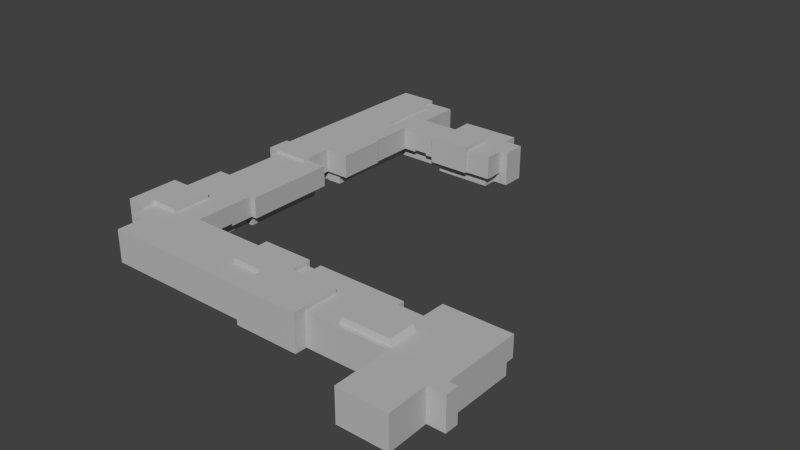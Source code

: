 # Source: Old_Comp_Sci_Building_Final.blend  (saved by Blender 2.76.0; exported with 4.5.12 LTS)
import bpy
from mathutils import Matrix  # noqa: F401  (used for matrix-valued properties, if any)

bpy.ops.wm.read_factory_settings(use_empty=True)
scene = bpy.context.scene
scene.name = 'Scene'

# ---- collections
col_collection_1 = bpy.data.collections.new('Collection 1'); scene.collection.children.link(col_collection_1)

# ---- materials (node trees are filled in below, after node groups)
mat_material = bpy.data.materials.new('Material')
mat_material.alpha_threshold = 0.0
mat_material.use_transparent_shadow = False
mat_material.diffuse_color = (0.5, 0.5, 0.5, 1.0)
mat_material.roughness = 0.5
mat_material.specular_intensity = 0.0

# ---- material node trees

# ---- world
world_world = bpy.data.worlds.new('World'); scene.world = world_world
world_world.color = (0.05088, 0.05088, 0.05088)
world_world.use_sun_shadow = False
world_world.sun_shadow_jitter_overblur = 0.0
world_world.cycles.sampling_method = 'MANUAL'
world_world.cycles.sample_map_resolution = 256

# ---- meshes
me_plane = bpy.data.meshes.new('Plane')
me_plane.from_pydata([(-0.757, -1.077, 0.09298), (0.8343, -1.166, 0.09298), (-0.8734, 0.7813, 0.09298), (0.8343, 0.7813, 0.09298), (-3.043, -1.094, 0.09298), (1.055, -1.53, 0.09298), (1.061, -1.166, 0.09298), (0.5798, -1.53, 0.09298), (-0.7486, -2.657, 0.09298), (0.6031, -2.657, 0.09298), (-1.758, 0.3824, 0.09298), (-0.8872, 0.1854, 0.09298), (-1.757, 0.1888, 0.09298), (-4.032, 0.3849, 0.09298), (-4.846, -1.274, 0.09298), (-3.043, -1.421, 0.09298), (-4.036, 0.06724, 0.09298), (-4.844, -1.421, 0.09298), (-9.114, -1.271, 0.09298), (-9.53, -0.1794, 0.09298), (-8.284, 0.0702, 0.09298), (-9.455, -0.5475, 0.09298), (-9.111, -0.5473, 0.09298), (-9.907, -0.1744, 0.09298), (-8.289, 2.133, 0.09298), (-9.623, 1.206, 0.09298), (-8.116, 2.132, 0.09298), (-9.914, 1.209, 0.09298), (-9.398, 2.46, 0.09298), (-8.121, 4.484, 0.09298), (-9.611, 2.461, 0.09298), (-9.149, 4.223, 0.09298), (-9.39, 4.226, 0.09298), (-8.711, 4.484, 0.09298), (-9.321, 5.243, 0.09298), (-9.147, 4.468, 0.09298), (-8.707, 5.463, 0.09298), (-9.31, 4.472, 0.09298), (-8.106, 5.468, 0.09298), (-9.621, 10.21, 0.09298), (-8.559, 10.21, 0.09298), (-9.649, 5.251, 0.09298), (-8.558, 10.13, 0.09298), (-6.504, 8.192, 0.09298), (-7.792, 10.13, 0.09298), (-8.096, 8.194, 0.09298), (-9.76, 4.442, 0.9876), (-6.501, 7.957, 0.09298), (-6.625, 9.146, 0.09298), (-9.761, 5.1, 0.9876), (-4.889, 7.96, 0.09298), (-4.893, 8.373, 0.09298), (-4.467, 9.015, 0.09298), (-4.971, 9.015, 0.09298), (-4.473, 8.372, 0.09298), (-7.795, 9.153, 0.09298), (-9.649, 5.101, 0.9876), (-6.631, 9.216, 0.09298), (-4.971, 9.22, 0.09298), (0.8343, 0.7813, 0.3248), (-0.8734, 0.7813, 0.3248), (-1.757, 0.1888, 0.3248), (-1.758, 0.3824, 0.3248), (-0.8872, 0.1854, 0.3248), (-4.032, 0.3849, 0.3248), (-4.036, 0.06724, 0.3248), (-9.907, -0.1744, 0.3248), (-8.284, 0.0702, 0.3248), (-9.914, 1.209, 0.3248), (-8.289, 2.133, 0.3248), (-9.611, 2.461, 0.3248), (-9.623, 1.206, 0.3248), (-8.116, 2.132, 0.3248), (-9.39, 4.226, 0.3248), (-9.398, 2.46, 0.3248), (-8.121, 4.484, 0.3248), (-9.147, 4.468, 0.3248), (-9.149, 4.223, 0.3248), (-8.711, 4.484, 0.3248), (-9.649, 5.251, 0.3248), (-9.321, 5.243, 0.3248), (-9.31, 4.472, 0.3248), (-8.707, 5.463, 0.3248), (-8.106, 5.468, 0.3248), (-8.096, 8.194, 0.3248), (-6.504, 8.192, 0.3248), (-6.501, 7.957, 0.3248), (-6.631, 9.216, 0.3248), (-6.625, 9.146, 0.3248), (-7.795, 9.153, 0.3248), (-4.889, 7.96, 0.3248), (-4.893, 8.373, 0.3248), (-8.007, 2.041, 0.438), (-4.971, 9.22, 0.3248), (0.8343, 1.0, 0.3248), (-1.0, 1.0, 0.3248), (-1.7, 0.3696, 0.3248), (-1.701, 0.554, 0.3248), (-1.014, 0.3662, 0.3248), (-4.145, 0.5565, 0.3248), (-4.149, 0.3539, 0.3248), (-4.366, 0.3541, 0.3248), (-4.366, 0.4357, 0.3248), (-5.756, 0.4405, 0.3248), (-10.04, -0.1744, 0.3248), (-5.757, 0.3238, 0.3248), (-8.002, 0.3252, 0.3248), (-10.05, 1.286, 0.3248), (-8.007, 2.041, 0.3248), (-9.747, 2.593, 0.3248), (-9.759, 1.283, 0.3248), (-7.839, 2.039, 0.3248), (-9.39, 4.226, 0.3248), (-9.398, 2.592, 0.3248), (-7.844, 4.599, 0.3248), (-9.5, 4.438, 0.3248), (-9.501, 4.223, 0.3248), (-8.436, 4.599, 0.3248), (-9.649, 5.101, 0.3248), (-9.761, 5.1, 0.3248), (-9.76, 4.442, 0.3248), (-8.432, 5.352, 0.3248), (-7.748, 5.357, 0.3248), (-7.752, 6.713, 0.438), (-8.559, 10.21, 0.9876), (-9.621, 10.21, 0.9876), (-8.558, 10.13, 0.917), (-7.752, 6.713, 0.3248), (-7.811, 6.711, 0.3248), (-7.792, 10.13, 0.917), (-7.802, 7.989, 0.3248), (-6.596, 7.988, 0.3248), (-6.615, 7.722, 0.3248), (-6.631, 9.416, 0.3248), (-6.625, 8.923, 0.3248), (-7.795, 8.93, 0.3248), (-5.414, 7.719, 0.3248), (-5.416, 7.785, 0.3248), (-4.694, 7.793, 0.3248), (-4.699, 8.373, 0.3248), (-1.0, 1.0, 0.438), (-4.971, 9.421, 0.3248), (-3.043, -1.094, 0.909), (-0.757, -1.077, 0.909), (1.061, -1.166, 0.909), (0.8343, -1.166, 0.909), (0.8343, 1.0, 0.909), (-1.0, 1.0, 0.909), (-3.043, -1.421, 1.026), (0.5798, -1.53, 0.909), (1.055, -1.53, 0.909), (0.6031, -2.657, 0.909), (-0.7486, -2.657, 0.909), (-1.7, 0.3696, 0.909), (-1.701, 0.554, 0.909), (-1.014, 0.3662, 0.909), (-4.145, 0.5565, 0.909), (-9.114, -1.271, 0.909), (-4.846, -1.274, 0.909), (-4.844, -1.421, 1.026), (-4.149, 0.3539, 0.909), (-4.366, 0.3541, 0.909), (-4.366, 0.4357, 1.026), (-5.756, 0.4405, 1.026), (-9.111, -0.5473, 0.909), (-10.04, -0.1744, 1.031), (-9.53, -0.1794, 0.909), (-5.757, 0.3238, 0.909), (-8.002, 0.3252, 0.909), (-9.455, -0.5475, 0.909), (-10.05, 1.286, 1.031), (-8.007, 2.041, 0.909), (-9.747, 2.593, 0.909), (-9.759, 1.283, 0.909), (-7.839, 2.039, 0.909), (-9.39, 4.226, 0.909), (-9.398, 2.592, 0.909), (-7.844, 4.599, 0.909), (-9.5, 4.438, 0.909), (-9.501, 4.223, 0.909), (-8.436, 4.599, 0.909), (-8.432, 5.352, 0.9876), (-7.748, 5.357, 0.9876), (-7.752, 6.713, 0.9876), (-7.811, 6.711, 0.9876), (-7.802, 7.989, 0.917), (-6.596, 7.988, 0.917), (-6.615, 7.722, 1.103), (-6.631, 9.416, 0.9759), (-6.625, 8.923, 0.917), (-7.795, 8.93, 0.917), (-5.414, 7.719, 1.103), (-5.416, 7.785, 0.9759), (-4.694, 7.793, 0.9759), (-4.699, 8.373, 0.9759), (-4.473, 8.372, 0.9759), (-4.467, 9.015, 0.9759), (-4.971, 9.015, 0.9759), (-4.971, 9.421, 0.9759), (-8.75, 1.283, 0.909), (-8.752, 0.1749, 0.909), (-9.529, 0.1778, 0.909), (-9.53, -0.1794, 1.031), (-8.75, 1.283, 1.031), (-8.752, 0.1749, 1.031), (-9.529, 0.1778, 1.031), (-8.391, 9.714, 0.917), (-8.392, 7.991, 0.917), (-8.556, 9.715, 0.917), (-8.437, 4.438, 0.909), (-8.437, 4.438, 0.9876), (-7.802, 7.989, 0.9876), (-8.392, 7.991, 0.9876), (-8.556, 9.715, 0.9876), (-8.391, 9.714, 0.9876), (-6.596, 7.988, 0.909), (-4.841, -0.5916, 0.909), (-5.757, -0.5948, 0.909), (-3.046, -0.1188, 0.909), (-4.362, -0.1187, 0.909), (-4.362, -0.1187, 1.026), (-5.757, -0.5948, 1.026), (-4.841, -0.5916, 1.026), (-3.046, -0.1188, 1.026), (-9.311, 4.528, 0.09298), (-8.711, 4.528, 0.09298), (-8.711, 4.528, 0.3248), (-8.709, 5.212, 0.3248), (-9.32, 5.212, 0.09298), (-8.709, 5.212, 0.09298), (-9.311, 4.528, 0.3248), (-9.32, 5.212, 0.3248), (-2.175, -0.9761, 0.909), (-0.7561, -0.9761, 0.909), (-0.7561, -0.1904, 0.909), (-2.175, -0.1904, 0.909), (-2.114, -0.9424, 1.073), (-0.817, -0.9424, 1.073), (-0.817, -0.2241, 1.073), (-2.114, -0.2241, 1.073), (-5.412, 8.57, 0.9759), (-6.612, 8.569, 0.9759), (-5.412, 8.57, 1.103), (-6.612, 8.569, 1.103), (-0.757, -1.077, 0.909), (-0.7561, -0.9761, 0.909), (-0.757, -1.077, 0.0007102), (0.8343, -1.166, 0.0007102), (-0.8734, 0.7813, 0.0007102), (0.8343, 0.7813, 0.0007102), (-3.043, -1.094, 0.0007102), (1.055, -1.53, 0.0007102), (1.061, -1.166, 0.0007102), (0.5798, -1.53, 0.0007102), (-0.7486, -2.657, 0.0007102), (0.6031, -2.657, 0.0007102), (-1.758, 0.3824, 0.0007102), (-0.8872, 0.1854, 0.0007102), (-1.757, 0.1888, 0.0007102), (-4.032, 0.3849, 0.0007102), (-4.846, -1.274, 0.0007102), (-3.043, -1.421, 0.0007102), (-4.036, 0.06724, 0.0007102), (-4.844, -1.421, 0.0007102), (-9.114, -1.271, 0.0007102), (-9.53, -0.1794, 0.0007102), (-8.284, 0.0702, 0.0007102), (-9.455, -0.5475, 0.0007102), (-9.111, -0.5473, 0.0007102), (-9.907, -0.1744, 0.0007102), (-8.289, 2.133, 0.0007102), (-9.623, 1.206, 0.0007102), (-8.116, 2.132, 0.0007102), (-9.914, 1.209, 0.0007102), (-9.398, 2.46, 0.0007102), (-8.121, 4.484, 0.0007102), (-9.611, 2.461, 0.0007102), (-9.149, 4.223, 0.0007102), (-9.39, 4.226, 0.0007102), (-8.711, 4.484, 0.0007102), (-9.321, 5.243, 0.0007102), (-9.147, 4.468, 0.0007102), (-8.707, 5.463, 0.0007102), (-9.31, 4.472, 0.0007102), (-8.106, 5.468, 0.0007102), (-9.621, 10.21, 0.0007102), (-8.559, 10.21, 0.0007102), (-9.649, 5.251, 0.0007102), (-8.558, 10.13, 0.0007102), (-6.504, 8.192, 0.0007102), (-7.792, 10.13, 0.0007102), (-8.096, 8.194, 0.0007102), (-6.501, 7.957, 0.0007102), (-6.625, 9.146, 0.0007102), (-4.889, 7.96, 0.0007102), (-4.893, 8.373, 0.0007102), (-4.467, 9.015, 0.0007102), (-4.971, 9.015, 0.0007102), (-4.473, 8.372, 0.0007102), (-7.795, 9.153, 0.0007102), (-6.631, 9.216, 0.0007102), (-4.971, 9.22, 0.0007102), (-9.311, 4.528, 0.0007102), (-8.711, 4.528, 0.0007102), (-9.32, 5.212, 0.0007102), (-8.709, 5.212, 0.0007102), (-9.455, -0.5475, 0.7987), (-9.111, -0.5473, 0.7987), (-4.846, -1.274, 0.7987), (-3.043, -1.094, 0.7987), (-3.043, -1.421, 0.7987), (-4.844, -1.421, 0.7987), (-9.53, -0.1794, 0.7987), (-10.04, -0.1744, 0.7987), (-8.002, 0.3252, 0.7987), (-5.757, 0.3238, 0.7987), (-5.756, 0.4405, 0.7987), (-0.7486, -2.657, 0.7987), (-0.757, -1.077, 0.7987), (-10.05, 1.286, 0.7987), (0.8343, -1.166, 0.7987), (-8.007, 2.041, 0.7987), (0.8343, 1.0, 0.7987), (-9.759, 1.283, 0.7987), (-9.747, 2.593, 0.7987), (-1.0, 1.0, 0.7987), (-7.839, 2.039, 0.7987), (1.061, -1.166, 0.7987), (1.055, -1.53, 0.7987), (-9.398, 2.592, 0.7987), (-9.39, 4.226, 0.7987), (-7.844, 4.599, 0.7987), (0.5798, -1.53, 0.7987), (0.6031, -2.657, 0.7987), (-9.501, 4.223, 0.7987), (-9.5, 4.438, 0.7987), (-1.701, 0.554, 0.7987), (-1.7, 0.3696, 0.7987), (-1.014, 0.3662, 0.7987), (-4.145, 0.5565, 0.7987), (-4.149, 0.3539, 0.7987), (-4.366, 0.3541, 0.7987), (-4.366, 0.4357, 0.7987), (-9.114, -1.271, 0.7987), (-9.621, 10.21, 0.7987), (-8.559, 10.21, 0.7987), (-4.467, 9.015, 0.7987), (-7.811, 6.711, 0.7987), (-7.752, 6.713, 0.7987), (-7.748, 5.357, 0.7987), (-6.596, 7.988, 0.7987), (-7.802, 7.989, 0.7987), (-6.615, 7.722, 0.7987), (-6.625, 8.923, 0.7987), (-6.631, 9.416, 0.7987), (-7.795, 8.93, 0.7987), (-5.414, 7.719, 0.7987), (-4.694, 7.793, 0.7987), (-5.416, 7.785, 0.7987), (-4.699, 8.373, 0.7987), (-4.473, 8.372, 0.7987), (-8.436, 4.599, 0.7987), (-8.432, 5.352, 0.7987), (-4.971, 9.421, 0.7987), (-9.649, 5.101, 0.7987), (-9.761, 5.1, 0.7987), (-8.558, 10.13, 0.7987), (-9.76, 4.442, 0.7987), (-7.792, 10.13, 0.7987), (-4.971, 9.015, 0.7987), (-7.748, 5.357, 0.438), (-7.802, 7.989, 0.438), (-5.756, 0.4405, 0.438), (-5.416, 7.785, 0.438), (0.8343, 1.0, 0.438), (-1.7, 0.3696, 0.438), (-8.002, 0.3252, 0.438), (-7.811, 6.711, 0.438), (-6.596, 7.988, 0.438), (-6.615, 7.722, 0.438), (-5.757, 0.3238, 0.438), (-5.414, 7.719, 0.438), (-4.694, 7.793, 0.438), (-4.699, 8.373, 0.438), (-8.432, 5.352, 0.438), (-4.366, 0.4357, 0.438), (-7.839, 2.039, 0.438), (-7.844, 4.599, 0.438), (-1.701, 0.554, 0.438), (-1.014, 0.3662, 0.438), (-4.145, 0.5565, 0.438), (-4.149, 0.3539, 0.438), (-4.366, 0.3541, 0.438), (-8.436, 4.599, 0.438), (-9.39, 4.226, 0.438), (-9.5, 4.438, 0.438), (-9.649, 5.101, 0.438), (-9.76, 4.442, 0.438), (-9.501, 4.223, 0.438), (-9.761, 5.1, 0.438), (-10.04, -0.1744, 0.438), (-10.05, 1.286, 0.438), (-9.747, 2.593, 0.438), (-9.759, 1.283, 0.438), (-9.398, 2.592, 0.438), (-7.439, 7.989, 0.3248), (-7.033, 7.988, 0.3248), (-7.439, 8.193, 0.3248), (-7.033, 8.193, 0.3248), (-7.398, 8.193, 0.09298), (-7.398, 8.193, 0.0007102), (-1.192, 0.1876, 0.3816), (-7.09, 8.192, 0.09298), (-7.09, 8.192, 0.0007102), (-1.516, 0.1884, 0.3816), (-7.398, 8.193, 0.2089), (-7.09, 8.193, 0.2089), (-8.286, 0.8285, 0.3248), (-8.005, 0.8285, 0.3248), (-8.287, 1.38, 0.3248), (-8.006, 1.38, 0.3248), (-8.005, 0.8285, 0.3846), (-8.006, 1.38, 0.3846), (-7.439, 7.989, 0.3814), (-7.033, 7.988, 0.3814), (-7.439, 8.193, 0.3814), (-7.033, 8.193, 0.3814), (-8.286, 1.38, 0.3846), (-8.286, 0.8285, 0.3846), (-8.286, 0.9382, 0.09298), (-8.286, 0.9382, 0.0007102), (-8.287, 1.235, 0.09298), (-8.287, 1.235, 0.0007102), (-8.286, 0.9396, 0.2089), (-8.287, 1.235, 0.2089), (-1.192, 0.1871, 0.3248), (-1.192, 0.3679, 0.3248), (-1.192, 0.3679, 0.438), (-1.516, 0.188, 0.3248), (-1.516, 0.3687, 0.3248), (-1.516, 0.3687, 0.438), (-1.192, 0.3679, 0.3814), (-1.516, 0.3687, 0.3814), (-1.248, 0.1871, 0.09298), (-1.248, 0.1871, 0.0007102), (-1.448, 0.188, 0.09298), (-1.448, 0.188, 0.0007102), (-1.248, 0.1873, 0.2089), (-1.448, 0.1879, 0.2089)], [(186, 215)], [(345, 344, 125, 124), (27, 23, 66, 68), (108, 92, 376, 106, 418, 421, 422, 420), (43, 47, 86, 85), (30, 25, 71, 70), (3, 2, 60, 59), (24, 26, 72, 69), (25, 27, 68, 71), (47, 50, 90, 86), (330, 329, 176, 175), (50, 51, 91, 90), (26, 29, 75, 72), (28, 30, 70, 74), (35, 31, 77, 76), (12, 10, 62, 61), (29, 33, 78, 75), (2, 11, 63, 60), (359, 360, 195, 194), (41, 34, 80, 79), (314, 376, 92, 321), (48, 55, 89, 88), (37, 35, 76, 81), (10, 13, 64, 62), (306, 307, 164, 169), (58, 57, 87, 93), (36, 38, 83, 82), (13, 16, 65, 64), (348, 347, 184, 183), (346, 369, 197, 196), (224, 37, 81, 230), (89, 135, 134, 88), (93, 87, 133, 141), (31, 32, 73, 77), (148, 223, 220, 162, 163, 221, 222, 159), (360, 346, 196, 195), (229, 36, 82, 227), (366, 345, 124, 213, 208, 126), (307, 343, 157, 164), (157, 158, 216, 217, 167, 168, 171, 174, 177, 180, 209, 178, 179, 175, 176, 172, 173, 199, 200, 201, 166, 169, 164), (318, 317, 152, 143), (66, 104, 107, 110, 109, 113, 74, 70, 71, 68), (349, 348, 183, 182), (315, 314, 168, 167), (351, 350, 186, 185), (312, 306, 169, 166), (351, 185, 211, 184, 347), (316, 315, 167, 217, 221, 163), (309, 318, 143, 142), (319, 313, 165, 170), (327, 320, 145, 144), (314, 321, 171, 168), (324, 323, 173, 172), (322, 325, 147, 146), (321, 326, 174, 171), (317, 333, 151, 152), (323, 319, 170, 203, 199, 173), (332, 328, 150, 149), (328, 327, 144, 150), (326, 331, 177, 174), (333, 332, 149, 151), (329, 324, 172, 176), (335, 334, 179, 178), (337, 336, 154, 153), (358, 192, 240, 242, 191, 356), (180, 177, 331, 361), (325, 338, 155, 147), (338, 337, 153, 155), (353, 355, 190, 189), (336, 339, 156, 154), (363, 354, 188, 198), (320, 322, 146, 145), (362, 349, 182, 181), (339, 340, 160, 156), (340, 341, 161, 160), (308, 158, 157, 343), (342, 316, 163, 162), (341, 342, 162, 220, 219, 161), (201, 200, 204, 205), (166, 201, 205, 202), (200, 199, 203, 204), (207, 206, 214, 212), (362, 181, 210, 209, 180, 361), (125, 56, 49, 46, 210, 181, 182, 183, 184, 211, 212, 214, 213, 124), (367, 335, 178, 209, 210, 46), (344, 364, 56, 125), (185, 207, 212, 211), (206, 208, 213, 214), (359, 194, 193, 357), (219, 220, 223, 218), (310, 309, 142, 218, 223, 148), (216, 222, 221, 217), (311, 159, 222, 216, 158, 308), (78, 33, 225, 226), (80, 34, 228, 231), (231, 228, 229, 227), (224, 230, 226, 225), (313, 312, 166, 202, 165), (234, 235, 239, 238), (237, 238, 239, 236), (232, 233, 237, 236), (233, 234, 238, 237), (235, 232, 236, 239), (16, 20, 67, 65), (40, 42, 288, 286), (228, 34, 280, 304), (38, 45, 84, 83), (170, 165, 202, 205, 204, 203), (364, 365, 49, 56), (129, 126, 208, 206, 207, 185, 186, 189, 190), (365, 367, 46, 49), (311, 310, 148, 159), (355, 368, 129, 190), (368, 366, 126, 129), (369, 363, 198, 197), (357, 193, 192, 358), (398, 116, 112, 394), (191, 242, 243, 187), (240, 241, 243, 242), (196, 197, 198, 188, 241, 240, 192, 193, 194, 195), (356, 191, 187, 352), (406, 131, 378, 371, 130, 405, 423, 424), (144, 145, 146, 147, 155, 153, 235, 234, 233, 245, 244, 143, 152, 151, 149, 150), (142, 143, 233, 232, 235, 153, 154, 156, 160, 161, 219, 218), (246, 250, 261, 263, 260, 264, 268, 267, 265, 269, 273, 271, 276, 274, 278, 277, 281, 283, 302, 303, 279, 275, 272, 270, 432, 430, 266, 262, 259, 256, 258, 446, 444, 257, 248, 249, 247, 252, 251, 253, 255, 254), (305, 304, 280, 287, 285, 286, 288, 290, 299, 293, 300, 301, 297, 296, 298, 295, 294, 292, 289, 413, 410, 291, 284, 282), (13, 10, 256, 259), (41, 39, 285, 287), (14, 18, 264, 260), (42, 44, 290, 288), (15, 17, 263, 261), (409, 45, 291, 410), (16, 13, 259, 262), (47, 43, 289, 292), (17, 14, 260, 263), (48, 57, 300, 293), (18, 22, 268, 264), (50, 47, 292, 294), (19, 23, 269, 265), (52, 54, 298, 296), (21, 19, 265, 267), (53, 52, 296, 297), (22, 21, 267, 268), (54, 51, 295, 298), (23, 27, 273, 269), (55, 48, 293, 299), (429, 20, 266, 430), (44, 55, 299, 290), (25, 30, 276, 271), (57, 58, 301, 300), (26, 24, 270, 272), (58, 53, 297, 301), (27, 25, 271, 273), (0, 4, 250, 246), (28, 32, 278, 274), (1, 6, 252, 247), (29, 26, 272, 275), (3, 1, 247, 249), (30, 28, 274, 276), (2, 3, 249, 248), (31, 35, 281, 277), (4, 15, 261, 250), (20, 16, 262, 266), (32, 31, 277, 278), (5, 7, 253, 251), (224, 225, 303, 302), (33, 29, 275, 279), (6, 5, 251, 252), (51, 50, 294, 295), (34, 41, 287, 280), (7, 9, 255, 253), (45, 38, 284, 291), (225, 33, 279, 303), (35, 37, 283, 281), (8, 0, 246, 254), (36, 229, 305, 282), (9, 8, 254, 255), (37, 224, 302, 283), (10, 12, 258, 256), (38, 36, 282, 284), (11, 2, 248, 257), (229, 228, 304, 305), (39, 40, 286, 285), (443, 11, 257, 444), (179, 334, 330, 175), (17, 15, 310, 311), (23, 19, 312, 313, 400, 104, 66), (17, 311, 308, 14), (15, 4, 309, 310), (392, 385, 342, 341), (385, 372, 316, 342), (14, 308, 343, 18), (391, 392, 341, 340), (390, 391, 340, 339), (1, 3, 59, 94, 374, 322, 320), (388, 390, 339, 336), (389, 437, 440, 375, 337, 338), (140, 389, 338, 325), (375, 388, 336, 337), (395, 398, 334, 335), (404, 402, 324, 329), (9, 7, 332, 333), (386, 387, 331, 326), (5, 6, 327, 328), (7, 5, 328, 332), (403, 401, 319, 323), (8, 9, 333, 317), (92, 386, 326, 321), (374, 140, 325, 322), (402, 403, 323, 324), (351, 371, 378, 350), (6, 1, 320, 327), (401, 400, 313, 319), (4, 0, 318, 309), (372, 380, 315, 316), (19, 21, 306, 312), (380, 376, 314, 315), (0, 8, 317, 318), (22, 18, 343, 307), (21, 22, 307, 306), (28, 74, 113, 404, 329, 330, 394, 112, 73, 32), (381, 356, 352, 379), (382, 357, 358, 373), (103, 105, 380, 372), (44, 42, 366, 368), (55, 44, 368, 355, 135, 89), (399, 397, 367, 365), (396, 399, 365, 364), (383, 359, 357, 382), (41, 79, 118, 396, 364, 344, 39), (121, 384, 362, 361, 393, 117), (384, 370, 349, 362), (111, 114, 387, 386), (105, 106, 376, 380), (373, 358, 356, 381), (371, 351, 347, 377), (407, 408, 426, 425), (370, 123, 348, 349), (42, 40, 345, 366), (58, 93, 141, 363, 369, 53), (52, 53, 369, 346), (123, 377, 347, 348), (54, 52, 346, 360), (40, 39, 344, 345), (54, 360, 359, 383, 139, 91, 51), (127, 128, 377, 123), (108, 111, 386, 92), (94, 95, 140, 374), (122, 127, 123, 370), (43, 85, 408, 407, 84, 45, 409, 415, 416, 412), (130, 371, 377, 128), (137, 373, 381, 136), (141, 133, 354, 363), (121, 122, 370, 384), (139, 383, 382, 138), (134, 135, 355, 353), (138, 382, 373, 137), (136, 381, 379, 132), (77, 73, 112, 116, 115, 120, 119, 118, 79, 80, 231, 230, 81, 76), (186, 350, 352, 187, 243, 241, 188, 354, 353, 189), (96, 97, 388, 375), (95, 98, 389, 140), (96, 375, 440, 437, 389, 98, 436, 441, 442, 439), (97, 99, 390, 388), (99, 100, 391, 390), (100, 101, 392, 391), (102, 103, 372, 385), (101, 102, 385, 392), (114, 117, 393, 387), (118, 119, 399, 396), (119, 120, 397, 399), (115, 116, 398, 395), (334, 398, 394, 330), (120, 115, 395, 397), (107, 104, 400, 401), (109, 110, 403, 402), (110, 107, 401, 403), (113, 109, 402, 404), (425, 423, 405, 407), (226, 230, 231, 227), (420, 419, 69, 72, 75, 78, 226, 227, 82, 83, 84, 407, 405, 130, 128, 127, 122, 121, 117, 114, 111, 108), (85, 86, 90, 91, 139, 138, 137, 136, 132, 131, 406, 408), (411, 414, 442, 441), (410, 413, 412, 416, 415, 409), (43, 412, 413, 289), (439, 438, 61, 62, 64, 65, 67, 417, 418, 106, 105, 103, 102, 101, 100, 99, 97, 96), (414, 411, 435, 438), (426, 408, 406, 424), (424, 423, 425, 426), (420, 422, 427, 419), (418, 417, 428, 421), (421, 428, 427, 422), (439, 442, 414, 438), (24, 431, 432, 270), (430, 432, 431, 434, 433, 429), (60, 63, 435, 436, 98, 95, 94, 59), (436, 435, 411, 441), (428, 417, 419, 427), (61, 438, 435, 63, 11, 443, 447, 448, 445, 12), (12, 445, 446, 258), (444, 446, 445, 448, 447, 443), (69, 419, 417, 67, 20, 429, 433, 434, 431, 24), (367, 397, 395, 335), (57, 48, 88, 134, 353, 354, 133, 87), (331, 387, 393, 361), (350, 378, 379, 352), (132, 379, 378, 131)])
_uv = me_plane.uv_layers.new(name='UVMap')
_uv.uv.foreach_set('vector', [0.03709, 0.8695, 0.03709, 0.9348, 0.02545, 0.9348, 0.02545, 0.8695, 0.8332, 0.3884, 0.8332, 0.2326, 0.8593, 0.2326, 0.8593, 0.3884, 0.7872, 0.8139, 0.7942, 0.8139, 0.7942, 0.9194, 0.7872, 0.9194, 0.7872, 0.8885, 0.7909, 0.8885, 0.7909, 0.8545, 0.7872, 0.8545, 0.407, 0.9623, 0.407, 0.9887, 0.3808, 0.9887, 0.3808, 0.9623, 0.7329, 0.7489, 0.7329, 0.8901, 0.7067, 0.8901, 0.7067, 0.7489, 0.7865, 0.01001, 0.7865, 0.2022, 0.7604, 0.2022, 0.7604, 0.01001, 0.8685, 0.5463, 0.8685, 0.5569, 0.8542, 0.5569, 0.8542, 0.5463, 0.9525, 0.09759, 0.9525, 0.1304, 0.9264, 0.1304, 0.9264, 0.09759, 0.8227, 0.008757, 0.8227, 0.1903, 0.7966, 0.1903, 0.7966, 0.008757, 0.6284, 0.8466, 0.6284, 0.9472, 0.6216, 0.9472, 0.6216, 0.8466, 0.621, 0.6723, 0.621, 0.7189, 0.5948, 0.7189, 0.5948, 0.6723, 0.7329, 0.4616, 0.7329, 0.7264, 0.7067, 0.7264, 0.7067, 0.4616, 0.524, 0.6476, 0.524, 0.6716, 0.4979, 0.6716, 0.4979, 0.6476, 0.8448, 0.4116, 0.8448, 0.4391, 0.8186, 0.4391, 0.8186, 0.4116, 0.1817, 0.9374, 0.1817, 0.9255, 0.1959, 0.9255, 0.1959, 0.9374, 0.4389, 0.9663, 0.4389, 0.8999, 0.465, 0.8999, 0.465, 0.9663, 0.9567, 0.7761, 0.9567, 0.8431, 0.9305, 0.8431, 0.9305, 0.7761, 0.7045, 0.3524, 0.7045, 0.3663, 0.6936, 0.3663, 0.6936, 0.3524, 0.7836, 0.404, 0.7836, 0.4409, 0.7574, 0.4409, 0.7574, 0.404, 0.6465, 0.01126, 0.6871, 0.01126, 0.6871, 0.2043, 0.6465, 0.2043, 0.8604, 0.7649, 0.8604, 0.6332, 0.8865, 0.6332, 0.8865, 0.7649, 0.9816, 0.1025, 0.9816, 0.1125, 0.9674, 0.1125, 0.9674, 0.1025, 0.4459, 0.5119, 0.4459, 0.7678, 0.4197, 0.7678, 0.4197, 0.5119, 0.8751, 0.9696, 0.8751, 0.9907, 0.8683, 0.9907, 0.8683, 0.9696, 0.8186, 0.6484, 0.8186, 0.4616, 0.8448, 0.4616, 0.8448, 0.6484, 0.9917, 0.01321, 0.9917, 0.08077, 0.9655, 0.08077, 0.9655, 0.01321, 0.9572, 0.2568, 0.9572, 0.2925, 0.931, 0.2925, 0.931, 0.2568, 0.9882, 0.2133, 0.9918, 0.2133, 0.9918, 0.2249, 0.9882, 0.2249, 0.02545, 0.9782, 0.02545, 0.9472, 0.03637, 0.9472, 0.03637, 0.9782, 0.3902, 0.8092, 0.3902, 0.8028, 0.4163, 0.8028, 0.4163, 0.8092, 0.858, 0.1418, 0.8328, 0.1416, 0.8328, 0.01001, 0.858, 0.01016, 0.1811, 0.7768, 0.1811, 0.8789, 0.1687, 0.8788, 0.1687, 0.7767, 0.6379, 0.9527, 0.6379, 0.9798, 0.6117, 0.9798, 0.6117, 0.9527, 0.3783, 0.7096, 0.4586, 0.7099, 0.4585, 0.7909, 0.4926, 0.7912, 0.4928, 0.8767, 0.4291, 0.8767, 0.4293, 0.8203, 0.3782, 0.8205, 0.9535, 0.9284, 0.9535, 0.9679, 0.9426, 0.9679, 0.9426, 0.9284, 0.781, 0.7591, 0.781, 0.7308, 0.8072, 0.7308, 0.8072, 0.7591, 0.5977, 0.9422, 0.5977, 0.9376, 0.6093, 0.9376, 0.6093, 0.9679, 0.6049, 0.9679, 0.6049, 0.9422, 0.9606, 0.8594, 0.9606, 0.8148, 0.9674, 0.8148, 0.9674, 0.8594, 0.6414, 0.3674, 0.3785, 0.3674, 0.3782, 0.3254, 0.4346, 0.3257, 0.4347, 0.2691, 0.573, 0.2691, 0.5734, 0.1636, 0.563, 0.1637, 0.5634, 0.006154, 0.5999, 0.006158, 0.6, 0.01609, 0.6654, 0.01609, 0.6655, 0.02932, 0.6586, 0.02915, 0.6591, 0.1297, 0.6806, 0.1296, 0.6813, 0.2103, 0.6191, 0.2102, 0.6192, 0.2784, 0.6671, 0.2783, 0.6671, 0.3003, 0.6625, 0.3229, 0.6413, 0.3229, 0.9075, 0.8568, 0.9075, 0.954, 0.9007, 0.954, 0.9007, 0.8568, 0.08062, 0.8852, 0.07232, 0.8866, 0.05599, 0.7982, 0.07373, 0.7953, 0.06019, 0.7158, 0.0814, 0.712, 0.08284, 0.72, 0.06991, 0.7223, 0.08284, 0.7984, 0.06512, 0.8014, 0.7633, 0.8973, 0.7633, 0.8139, 0.7749, 0.8139, 0.7749, 0.8973, 0.9075, 0.7063, 0.9075, 0.8445, 0.9007, 0.8445, 0.9007, 0.7063, 0.4056, 0.889, 0.4056, 0.9633, 0.3984, 0.9633, 0.3984, 0.889, 0.543, 0.9666, 0.543, 0.9893, 0.5362, 0.9893, 0.5362, 0.9666, 0.6093, 0.9253, 0.602, 0.9253, 0.5977, 0.9253, 0.5977, 0.8466, 0.6093, 0.8466, 0.1244, 0.7757, 0.1244, 0.7685, 0.1311, 0.7685, 0.1311, 0.712, 0.1384, 0.712, 0.1384, 0.7757, 0.3389, 0.712, 0.3389, 0.8527, 0.3321, 0.8527, 0.3321, 0.712, 0.8416, 0.8986, 0.8416, 0.8087, 0.8559, 0.8087, 0.8559, 0.8986, 0.7236, 0.3524, 0.7236, 0.3664, 0.7168, 0.3664, 0.7168, 0.3524, 0.8065, 0.9194, 0.8065, 0.8139, 0.8133, 0.8139, 0.8133, 0.9194, 0.237, 0.8818, 0.237, 0.9625, 0.2302, 0.9625, 0.2302, 0.8818, 0.7509, 0.8139, 0.7509, 0.9267, 0.7442, 0.9267, 0.7442, 0.8139, 0.7701, 0.9783, 0.7701, 0.9887, 0.7633, 0.9887, 0.7633, 0.9783, 0.938, 0.2811, 0.938, 0.3643, 0.9312, 0.3643, 0.9312, 0.2811, 0.5626, 0.8301, 0.5626, 0.8121, 0.5769, 0.8121, 0.5769, 0.8922, 0.5694, 0.8922, 0.5694, 0.8301, 0.9854, 0.522, 0.9854, 0.5512, 0.9786, 0.5512, 0.9786, 0.522, 0.00616, 0.9897, 0.00616, 0.9673, 0.01296, 0.9673, 0.01296, 0.9897, 0.2302, 0.8695, 0.2302, 0.712, 0.237, 0.712, 0.237, 0.8695, 0.9674, 0.5662, 0.9674, 0.6355, 0.9606, 0.6355, 0.9606, 0.5662, 0.9266, 0.9689, 0.9266, 0.9904, 0.9198, 0.9904, 0.9198, 0.9689, 0.7936, 0.3657, 0.7936, 0.3524, 0.8004, 0.3524, 0.8004, 0.3657, 0.4444, 0.9756, 0.4444, 0.9869, 0.4376, 0.9869, 0.4376, 0.9756, 0.1799, 0.7603, 0.1908, 0.7603, 0.1908, 0.712, 0.1986, 0.712, 0.1986, 0.7644, 0.1799, 0.7644, 0.9865, 0.5662, 0.9865, 0.6027, 0.9797, 0.6027, 0.9797, 0.5662, 0.7509, 0.9391, 0.7509, 0.9781, 0.7442, 0.9781, 0.7442, 0.9391, 0.09516, 0.9759, 0.09516, 0.9336, 0.102, 0.9336, 0.102, 0.9759, 0.176, 0.8912, 0.176, 0.9631, 0.1687, 0.9631, 0.1687, 0.8912, 0.3198, 0.712, 0.3198, 0.8624, 0.313, 0.8624, 0.313, 0.712, 0.8792, 0.8087, 0.8792, 0.9108, 0.8683, 0.9108, 0.8683, 0.8087, 0.102, 0.788, 0.102, 0.9213, 0.09516, 0.9213, 0.09516, 0.788, 0.8533, 0.9109, 0.8533, 0.953, 0.8416, 0.953, 0.8416, 0.9109, 0.8681, 0.3649, 0.8681, 0.3524, 0.8749, 0.3524, 0.8749, 0.3649, 0.7745, 0.3658, 0.7745, 0.3524, 0.7813, 0.3524, 0.7813, 0.3658, 0.938, 0.2688, 0.9312, 0.2688, 0.9312, 0.006154, 0.938, 0.006154, 0.5362, 0.8976, 0.5362, 0.8121, 0.5503, 0.8121, 0.5503, 0.8976, 0.8683, 0.9282, 0.8683, 0.9231, 0.8823, 0.9231, 0.8823, 0.9572, 0.8751, 0.9572, 0.8751, 0.9282, 0.9683, 0.2293, 0.9683, 0.1814, 0.9758, 0.1814, 0.9758, 0.2293, 0.8999, 0.9883, 0.8999, 0.9663, 0.9075, 0.9663, 0.9075, 0.9883, 0.5127, 0.8983, 0.5127, 0.9665, 0.5052, 0.9665, 0.5052, 0.8983, 0.1977, 0.7767, 0.1977, 0.8828, 0.1934, 0.8828, 0.1934, 0.7767, 0.2697, 0.892, 0.2814, 0.892, 0.2814, 0.9483, 0.2765, 0.9483, 0.2765, 0.9384, 0.2697, 0.9384, 0.3749, 0.5176, 0.3754, 0.7985, 0.3816, 0.7986, 0.3814, 0.8348, 0.3086, 0.8348, 0.3085, 0.7845, 0.2709, 0.7841, 0.2713, 0.7095, 0.2746, 0.7096, 0.2744, 0.6393, 0.3069, 0.6394, 0.3071, 0.5446, 0.3162, 0.5445, 0.3164, 0.5174, 0.6601, 0.9076, 0.6601, 0.8916, 0.6669, 0.8916, 0.6669, 0.8262, 0.6718, 0.8262, 0.6718, 0.9076, 0.9123, 0.3797, 0.9123, 0.694, 0.9007, 0.694, 0.9007, 0.3797, 0.5806, 0.9408, 0.5806, 0.9045, 0.5849, 0.9045, 0.5849, 0.9408, 0.8182, 0.9798, 0.8182, 0.9899, 0.8139, 0.9899, 0.8139, 0.9798, 0.8248, 0.9675, 0.8139, 0.9675, 0.8139, 0.9317, 0.8248, 0.9317, 0.3202, 0.9558, 0.313, 0.9558, 0.313, 0.8747, 0.3202, 0.8747, 0.6985, 0.894, 0.6985, 0.8738, 0.7053, 0.8738, 0.7053, 0.8139, 0.7125, 0.8139, 0.7125, 0.894, 0.7633, 0.9096, 0.7705, 0.9096, 0.7705, 0.966, 0.7633, 0.966, 0.4709, 0.9401, 0.4569, 0.9401, 0.4569, 0.889, 0.4641, 0.889, 0.4641, 0.931, 0.4709, 0.931, 0.9079, 0.1698, 0.8937, 0.1698, 0.8937, 0.1671, 0.9079, 0.1671, 0.6133, 0.9048, 0.6394, 0.9048, 0.6394, 0.9082, 0.6133, 0.9082, 0.407, 0.9398, 0.3808, 0.9398, 0.3808, 0.8709, 0.407, 0.8709, 0.9268, 0.6741, 0.9529, 0.6741, 0.9529, 0.7416, 0.9268, 0.7416, 0.7872, 0.9634, 0.7872, 0.9317, 0.794, 0.9317, 0.8016, 0.9317, 0.8016, 0.9634, 0.6965, 0.719, 0.4263, 0.778, 0.4194, 0.7224, 0.6896, 0.6634, 0.3866, 0.2902, 0.6807, 0.2902, 0.6807, 0.8207, 0.3866, 0.8207, 0.4494, 0.6302, 0.7389, 0.649, 0.7368, 0.7086, 0.4472, 0.6898, 0.4858, 0.6631, 0.6609, 0.6569, 0.6622, 0.722, 0.487, 0.7282, 0.4454, 0.573, 0.6514, 0.6019, 0.6454, 0.6784, 0.4394, 0.6495, 0.4459, 0.01126, 0.4459, 0.4894, 0.4197, 0.4894, 0.4197, 0.01126, 0.05599, 0.9832, 0.06056, 0.9832, 0.06056, 0.9889, 0.05599, 0.9889, 0.686, 0.8319, 0.6841, 0.8319, 0.6841, 0.8262, 0.686, 0.8262, 0.658, 0.5393, 0.658, 0.2326, 0.6842, 0.2326, 0.6842, 0.5393, 0.5052, 0.7998, 0.5057, 0.7099, 0.5374, 0.7096, 0.5374, 0.7316, 0.5853, 0.7315, 0.5853, 0.7997, 0.7249, 0.9682, 0.7318, 0.9682, 0.7318, 0.9798, 0.7249, 0.9798, 0.8229, 0.269, 0.7808, 0.2707, 0.7802, 0.2476, 0.7892, 0.2473, 0.7862, 0.1526, 0.8187, 0.1515, 0.8851, 0.1493, 0.8851, 0.2008, 0.8207, 0.2031, 0.6601, 0.9604, 0.6601, 0.9199, 0.6718, 0.9199, 0.6718, 0.9604, 0.2494, 0.8229, 0.2494, 0.712, 0.2634, 0.712, 0.2634, 0.8229, 0.4253, 0.889, 0.4253, 0.9628, 0.418, 0.9628, 0.418, 0.889, 0.9756, 0.3092, 0.9756, 0.3563, 0.9683, 0.3563, 0.9683, 0.3092, 0.2806, 0.9606, 0.2806, 0.9856, 0.2697, 0.9856, 0.2697, 0.9606, 0.5472, 0.9543, 0.5362, 0.9543, 0.5362, 0.9099, 0.5472, 0.9099, 0.9495, 0.9803, 0.9495, 0.9872, 0.9426, 0.9872, 0.9426, 0.9803, 0.5556, 0.9697, 0.5088, 0.9697, 0.509, 0.9037, 0.5556, 0.9037, 0.386, 0.889, 0.386, 0.9629, 0.3782, 0.9629, 0.3782, 0.889, 0.8978, 0.2707, 0.8979, 0.2984, 0.9202, 0.2984, 0.9202, 0.3896, 0.8736, 0.3887, 0.8735, 0.3227, 0.8302, 0.323, 0.8306, 0.2834, 0.8625, 0.2835, 0.8624, 0.2711, 0.5239, 0.886, 0.5052, 0.886, 0.5052, 0.8121, 0.5239, 0.8121, 0.4376, 0.9159, 0.4376, 0.889, 0.4445, 0.889, 0.4445, 0.9633, 0.4376, 0.9633, 0.4376, 0.9409, 0.4411, 0.9409, 0.4411, 0.9159, 0.7855, 0.006154, 0.7855, 0.02008, 0.9189, 0.02008, 0.9189, 0.133, 0.8798, 0.1338, 0.88, 0.176, 0.8455, 0.2053, 0.8455, 0.118, 0.7971, 0.118, 0.7971, 0.118, 0.7909, 0.118, 0.7909, 0.118, 0.6936, 0.1175, 0.6936, 0.03431, 0.763, 0.03574, 0.763, 0.006505, 0.7899, 0.2587, 0.7909, 0.118, 0.7971, 0.118, 0.7971, 0.2053, 0.8455, 0.2053, 0.88, 0.176, 0.8914, 0.1761, 0.8915, 0.3265, 0.8791, 0.3268, 0.8791, 0.3401, 0.85, 0.3399, 0.8499, 0.2588, 0.27, 0.1207, 0.294, 0.2594, 0.3139, 0.256, 0.332, 0.3654, 0.3231, 0.367, 0.3659, 0.6261, 0.3219, 0.6333, 0.3254, 0.6541, 0.3038, 0.6624, 0.3073, 0.6854, 0.2232, 0.6997, 0.2205, 0.682, 0.1441, 0.6938, 0.142, 0.6809, 0.03462, 0.6982, 0.03236, 0.6836, 0.0175, 0.6859, 0.01889, 0.6958, 0.01546, 0.6964, 0.009423, 0.66, 0.01208, 0.6596, 0.00616, 0.6238, 0.1491, 0.5998, 0.1507, 0.6103, 0.2053, 0.6012, 0.2233, 0.5981, 0.276, 0.5892, 0.2334, 0.3313, 0.2141, 0.3343, 0.1914, 0.1962, 0.2031, 0.1942, 0.2, 0.1754, 0.1981, 0.1633, 0.1945, 0.1413, 0.1582, 0.1465, 0.141, 0.0428, 0.2593, 0.02321, 0.257, 0.009475, 0.2793, 0.006154, 0.284, 0.03499, 0.3523, 0.02224, 0.3659, 0.1043, 0.686, 0.6395, 0.6862, 0.6771, 0.6844, 0.6772, 0.6839, 0.6973, 0.3786, 0.6973, 0.3782, 0.632, 0.3828, 0.6319, 0.3829, 0.5848, 0.4429, 0.5846, 0.443, 0.5126, 0.4387, 0.513, 0.4378, 0.4108, 0.4505, 0.4108, 0.4503, 0.3797, 0.4899, 0.3799, 0.49, 0.4058, 0.5154, 0.4053, 0.5162, 0.5046, 0.5017, 0.5048, 0.5019, 0.5409, 0.502, 0.5598, 0.5021, 0.6028, 0.67, 0.6025, 0.6705, 0.6394, 0.1143, 0.928, 0.1143, 0.788, 0.12, 0.788, 0.12, 0.928, 0.9246, 0.6848, 0.9246, 0.3797, 0.9303, 0.3797, 0.9303, 0.6848, 0.9426, 0.6424, 0.9426, 0.3797, 0.9483, 0.3797, 0.9483, 0.6424, 0.9606, 0.8025, 0.9606, 0.7554, 0.9663, 0.7554, 0.9663, 0.8025, 0.255, 0.8352, 0.255, 0.946, 0.2494, 0.946, 0.2494, 0.8352, 0.1507, 0.9768, 0.1507, 0.9338, 0.1564, 0.9338, 0.1564, 0.9768, 0.9938, 0.1814, 0.9938, 0.201, 0.9882, 0.201, 0.9882, 0.1814, 0.8365, 0.3524, 0.8365, 0.3669, 0.8308, 0.3669, 0.8308, 0.3524, 0.5052, 0.988, 0.5052, 0.9789, 0.5108, 0.9789, 0.5108, 0.988, 0.192, 0.9846, 0.1963, 0.9846, 0.1963, 0.9903, 0.192, 0.9903, 0.138, 0.9202, 0.138, 0.9647, 0.1323, 0.9647, 0.1323, 0.9202, 0.9503, 0.3408, 0.9503, 0.2416, 0.956, 0.2416, 0.956, 0.3408, 0.9863, 0.1389, 0.9863, 0.1157, 0.992, 0.1157, 0.992, 0.1389, 0.1143, 0.9798, 0.1143, 0.9403, 0.12, 0.9403, 0.12, 0.9798, 0.9863, 0.2642, 0.9863, 0.2416, 0.992, 0.2416, 0.992, 0.2642, 0.2494, 0.9894, 0.2494, 0.9583, 0.255, 0.9583, 0.255, 0.9894, 0.2937, 0.9917, 0.2937, 0.9705, 0.2994, 0.9705, 0.2994, 0.9917, 0.9799, 0.4555, 0.9799, 0.4297, 0.9856, 0.4297, 0.9856, 0.4555, 0.3332, 0.9502, 0.3332, 0.865, 0.3389, 0.865, 0.3389, 0.9502, 0.05599, 0.9709, 0.05599, 0.8989, 0.06167, 0.8989, 0.06167, 0.9709, 0.9683, 0.1691, 0.9683, 0.1157, 0.974, 0.1157, 0.974, 0.1691, 0.9683, 0.06615, 0.9683, 0.006154, 0.974, 0.006154, 0.974, 0.06615, 0.1977, 0.8951, 0.1977, 0.9723, 0.192, 0.9723, 0.192, 0.8951, 0.9503, 0.2293, 0.9503, 0.1272, 0.956, 0.1272, 0.956, 0.2293, 0.3512, 0.979, 0.3618, 0.979, 0.3618, 0.9846, 0.3512, 0.9846, 0.9503, 0.3657, 0.9503, 0.3531, 0.956, 0.3531, 0.956, 0.3657, 0.9863, 0.06565, 0.9863, 0.0477, 0.992, 0.0477, 0.992, 0.06565, 0.9255, 0.7063, 0.9255, 0.8471, 0.9198, 0.8471, 0.9198, 0.7063, 0.956, 0.006154, 0.956, 0.1149, 0.9503, 0.1149, 0.9503, 0.006154, 0.8929, 0.3524, 0.8929, 0.3664, 0.8872, 0.3664, 0.8872, 0.3524, 0.1507, 0.9215, 0.1507, 0.7767, 0.1564, 0.7767, 0.1564, 0.9215, 0.1323, 0.9079, 0.1323, 0.788, 0.138, 0.788, 0.138, 0.9079, 0.9052, 0.3655, 0.9052, 0.3524, 0.9109, 0.3524, 0.9109, 0.3655, 0.6407, 0.9517, 0.6407, 0.8466, 0.6464, 0.8466, 0.6464, 0.9517, 0.4832, 0.9903, 0.4832, 0.9753, 0.4889, 0.9753, 0.4889, 0.9903, 0.9863, 0.2967, 0.9863, 0.2765, 0.992, 0.2765, 0.992, 0.2967, 0.9426, 0.9161, 0.9426, 0.6547, 0.9483, 0.6547, 0.9483, 0.9161, 0.8128, 0.3672, 0.8128, 0.3524, 0.8184, 0.3524, 0.8184, 0.3672, 0.9863, 0.03539, 0.9863, 0.006154, 0.992, 0.006154, 0.992, 0.03539, 0.9799, 0.7342, 0.9799, 0.6973, 0.9856, 0.6973, 0.9856, 0.7342, 0.7009, 0.9526, 0.7009, 0.9889, 0.6952, 0.9889, 0.6952, 0.9526, 0.9936, 0.3092, 0.9936, 0.3316, 0.9879, 0.3316, 0.9879, 0.3092, 0.3332, 0.988, 0.3332, 0.9625, 0.3389, 0.9625, 0.3389, 0.988, 0.9797, 0.6351, 0.9797, 0.615, 0.9854, 0.615, 0.9854, 0.6351, 0.07967, 0.8989, 0.07967, 0.9683, 0.07399, 0.9683, 0.07399, 0.8989, 0.2757, 0.8797, 0.2757, 0.712, 0.2814, 0.712, 0.2814, 0.8797, 0.8283, 0.8891, 0.8256, 0.8891, 0.8256, 0.8834, 0.8283, 0.8834, 0.8416, 0.9795, 0.8516, 0.9795, 0.8516, 0.9852, 0.8416, 0.9852, 0.9255, 0.8594, 0.9255, 0.9566, 0.9198, 0.9566, 0.9198, 0.8594, 0.3839, 0.9752, 0.3839, 0.9906, 0.3782, 0.9906, 0.3782, 0.9752, 0.9663, 0.4707, 0.9663, 0.5539, 0.9606, 0.5539, 0.9606, 0.4707, 0.09865, 0.9938, 0.09516, 0.9938, 0.09516, 0.9882, 0.09865, 0.9882, 0.9802, 0.08414, 0.9683, 0.08414, 0.9683, 0.07846, 0.9802, 0.07846, 0.9856, 0.6481, 0.9856, 0.685, 0.9799, 0.685, 0.9799, 0.6481, 0.9856, 0.8717, 0.9856, 0.9083, 0.9799, 0.9083, 0.9799, 0.8717, 0.9799, 0.4174, 0.9799, 0.3797, 0.9856, 0.3797, 0.9856, 0.4174, 0.5626, 0.9699, 0.5626, 0.9045, 0.5683, 0.9045, 0.5683, 0.9699, 0.9879, 0.3661, 0.9879, 0.3439, 0.9936, 0.3439, 0.9936, 0.3661, 0.07399, 0.9806, 0.08079, 0.9806, 0.08079, 0.9875, 0.07399, 0.9875, 0.3176, 0.4803, 0.3176, 0.2776, 0.3972, 0.2776, 0.3972, 0.4803, 0.7674, 0.9687, 0.7674, 0.9262, 0.8469, 0.9262, 0.8469, 0.9841, 0.8063, 0.9841, 0.7935, 0.9841, 0.7935, 0.9687, 0.9492, 0.0235, 0.8697, 0.0235, 0.8697, 0.006838, 0.9492, 0.006838, 0.198, 0.8625, 0.198, 0.8256, 0.2774, 0.8256, 0.2774, 0.8625, 0.985, 0.7534, 0.985, 0.7626, 0.9444, 0.7626, 0.9444, 0.7534, 0.7504, 0.01126, 0.7504, 0.1676, 0.7097, 0.1676, 0.7097, 0.01126, 0.1929, 0.4917, 0.1134, 0.4917, 0.1134, 0.01126, 0.1929, 0.01126, 0.4756, 0.8628, 0.4756, 0.8873, 0.435, 0.8873, 0.435, 0.8628, 0.6446, 0.7888, 0.6446, 0.8117, 0.604, 0.8117, 0.604, 0.7888, 0.3972, 0.01126, 0.3972, 0.2304, 0.371, 0.2304, 0.371, 0.255, 0.3583, 0.255, 0.3176, 0.255, 0.3176, 0.01126, 0.5316, 0.5077, 0.5316, 0.2326, 0.5723, 0.2326, 0.5723, 0.5077, 0.05194, 0.8648, 0.05194, 0.8848, 0.05194, 0.9213, 0.05194, 0.942, 0.01127, 0.942, 0.01127, 0.8648, 0.9206, 0.8726, 0.9206, 0.944, 0.8799, 0.944, 0.8799, 0.8726, 0.9521, 0.489, 0.9521, 0.4682, 0.9927, 0.4682, 0.9927, 0.489, 0.9047, 0.6599, 0.9047, 0.6357, 0.9453, 0.6357, 0.9453, 0.6599, 0.9145, 0.09556, 0.9145, 0.135, 0.8739, 0.135, 0.8739, 0.09556, 0.1929, 0.5142, 0.1929, 0.641, 0.1134, 0.641, 0.1134, 0.5142, 0.5091, 0.2326, 0.5091, 0.5207, 0.4684, 0.5207, 0.4684, 0.2326, 0.8379, 0.1974, 0.8379, 0.1563, 0.9173, 0.1563, 0.9173, 0.1974, 0.9313, 0.394, 0.9313, 0.4475, 0.8519, 0.4475, 0.8519, 0.394, 0.9166, 0.2688, 0.9166, 0.3017, 0.876, 0.3017, 0.876, 0.2688, 0.2155, 0.6436, 0.2155, 0.4915, 0.2951, 0.4915, 0.2951, 0.6436, 0.8561, 0.5345, 0.8561, 0.5156, 0.8967, 0.5156, 0.8967, 0.5345, 0.7474, 0.2326, 0.7474, 0.4391, 0.7067, 0.4391, 0.7067, 0.2326, 0.7698, 0.6643, 0.7698, 0.8118, 0.7292, 0.8118, 0.7292, 0.6643, 0.2155, 0.6661, 0.2562, 0.6661, 0.2562, 0.8019, 0.2155, 0.8019, 0.1882, 0.9622, 0.1882, 0.9877, 0.1088, 0.9877, 0.1088, 0.9622, 0.6435, 0.7263, 0.6435, 0.5619, 0.6842, 0.5619, 0.6842, 0.7263, 0.2951, 0.01126, 0.2951, 0.2686, 0.2155, 0.2686, 0.2155, 0.01126, 0.03284, 0.7994, 0.03284, 0.7922, 0.05506, 0.7922, 0.05506, 0.7994, 0.6834, 0.8342, 0.6834, 0.8757, 0.604, 0.8757, 0.604, 0.8342, 0.6355, 0.2326, 0.6355, 0.4853, 0.5948, 0.4853, 0.5948, 0.2326, 0.2951, 0.2911, 0.2951, 0.469, 0.2155, 0.469, 0.2155, 0.2911, 0.1929, 0.6635, 0.1929, 0.745, 0.1134, 0.745, 0.1134, 0.6635, 0.9529, 0.03926, 0.9529, 0.07802, 0.8735, 0.07802, 0.8735, 0.03926, 0.4684, 0.01126, 0.4945, 0.01126, 0.4945, 0.02619, 0.5073, 0.02619, 0.548, 0.02619, 0.548, 0.2101, 0.5073, 0.2101, 0.4945, 0.2101, 0.4945, 0.2101, 0.4684, 0.2101, 0.5723, 0.8075, 0.5316, 0.8075, 0.5316, 0.6723, 0.5723, 0.6723, 0.7554, 0.8068, 0.7961, 0.8068, 0.7961, 0.888, 0.7554, 0.888, 0.09516, 0.7757, 0.09516, 0.7685, 0.1021, 0.7685, 0.1021, 0.7757, 0.3972, 0.6602, 0.3972, 0.7465, 0.3176, 0.7465, 0.3176, 0.6602, 0.3176, 0.6126, 0.3176, 0.5028, 0.3972, 0.5028, 0.3972, 0.6377, 0.3437, 0.6377, 0.3437, 0.6126, 0.908, 0.7761, 0.908, 0.8501, 0.8673, 0.8501, 0.8673, 0.7761, 0.9256, 0.1518, 0.9256, 0.1449, 0.9478, 0.1449, 0.9478, 0.1518, 0.9924, 0.4569, 0.9517, 0.4569, 0.9517, 0.3915, 0.9924, 0.3915, 0.09084, 0.5693, 0.06469, 0.5693, 0.06469, 0.5862, 0.05194, 0.5862, 0.01127, 0.5862, 0.01127, 0.01126, 0.09084, 0.01126, 0.1134, 0.7675, 0.1261, 0.7675, 0.1668, 0.7675, 0.1668, 0.8522, 0.1261, 0.8522, 0.1134, 0.8522, 0.3583, 0.8709, 0.3583, 0.9479, 0.3176, 0.9479, 0.3176, 0.8709, 0.2109, 0.8695, 0.2109, 0.712, 0.2179, 0.712, 0.2179, 0.8695, 0.3582, 0.712, 0.3582, 0.8502, 0.3512, 0.8502, 0.3512, 0.712, 0.1734, 0.7564, 0.1956, 0.7564, 0.1956, 0.7605, 0.1734, 0.7605, 0.7699, 0.2326, 0.8106, 0.2326, 0.8106, 0.3765, 0.7699, 0.3765, 0.8291, 0.8139, 0.8291, 0.8388, 0.8256, 0.8388, 0.8256, 0.8139, 0.7454, 0.6043, 0.7454, 0.4516, 0.7861, 0.4516, 0.7861, 0.6043, 0.2882, 0.8092, 0.2882, 0.8008, 0.3677, 0.8008, 0.3677, 0.8092, 0.502, 0.8526, 0.5281, 0.8526, 0.5281, 0.83, 0.5815, 0.83, 0.5815, 0.8757, 0.502, 0.8757, 0.5743, 0.9122, 0.5743, 0.9691, 0.4948, 0.9691, 0.4948, 0.9122, 0.9831, 0.8643, 0.9831, 0.8709, 0.9425, 0.8709, 0.9425, 0.8643, 0.9516, 0.3125, 0.9516, 0.3849, 0.8722, 0.3849, 0.8722, 0.3125, 0.5316, 0.6498, 0.5316, 0.5302, 0.6112, 0.5302, 0.6112, 0.6498, 0.8721, 0.2114, 0.9516, 0.2114, 0.9516, 0.2368, 0.911, 0.2368, 0.8982, 0.2368, 0.8982, 0.2588, 0.8721, 0.2588, 0.9659, 0.9828, 0.9695, 0.9828, 0.9695, 0.9897, 0.9659, 0.9897, 0.7942, 0.9757, 0.7942, 0.986, 0.7872, 0.986, 0.7872, 0.9757, 0.7318, 0.8139, 0.7318, 0.9267, 0.7249, 0.9267, 0.7249, 0.8139, 0.3007, 0.8747, 0.3007, 0.9582, 0.2937, 0.9582, 0.2937, 0.8747, 0.8186, 0.6709, 0.8448, 0.6709, 0.8448, 0.7304, 0.8448, 0.7761, 0.8448, 0.8501, 0.8186, 0.8501, 0.8186, 0.7715, 0.8317, 0.7715, 0.8317, 0.7368, 0.8186, 0.7368, 0.9676, 0.4584, 0.9606, 0.4584, 0.9606, 0.3797, 0.9676, 0.3797, 0.1507, 0.7603, 0.1577, 0.7603, 0.1577, 0.7644, 0.1507, 0.7644, 0.5705, 0.198, 0.5705, 0.01126, 0.6239, 0.01126, 0.6239, 0.198, 0.9728, 0.9284, 0.9728, 0.9704, 0.9659, 0.9704, 0.9659, 0.9284, 0.9867, 0.8506, 0.9797, 0.8506, 0.9797, 0.8148, 0.9867, 0.8148, 0.06469, 0.6087, 0.06469, 0.7403, 0.01127, 0.7403, 0.01127, 0.6087, 0.9676, 0.9161, 0.9606, 0.9161, 0.9606, 0.8717, 0.9676, 0.8717, 0.4902, 0.963, 0.4832, 0.963, 0.4832, 0.889, 0.4902, 0.889, 0.7398, 0.6305, 0.725, 0.6314, 0.725, 0.6314, 0.7181, 0.632, 0.7173, 0.6188, 0.7013, 0.6196, 0.6985, 0.5792, 0.7054, 0.5787, 0.7048, 0.5695, 0.725, 0.5687, 0.7251, 0.5705, 0.7286, 0.6125, 0.7289, 0.616, 0.7389, 0.6155, 0.6674, 0.726, 0.6601, 0.726, 0.6602, 0.7096, 0.6789, 0.7096, 0.6789, 0.7618, 0.6711, 0.7618, 0.6711, 0.8139, 0.6602, 0.8139, 0.6602, 0.7835, 0.6674, 0.7835, 0.4053, 0.9756, 0.4053, 0.9869, 0.3984, 0.9869, 0.3984, 0.9756, 0.9856, 0.4707, 0.9856, 0.5097, 0.9786, 0.5097, 0.9786, 0.4707, 0.9676, 0.7431, 0.9606, 0.7431, 0.9606, 0.7317, 0.9606, 0.7118, 0.9606, 0.7009, 0.9676, 0.7009, 0.9676, 0.7118, 0.9641, 0.7118, 0.9641, 0.7317, 0.9676, 0.7317, 0.3007, 0.712, 0.3007, 0.8624, 0.2937, 0.8624, 0.2937, 0.712, 0.8557, 0.3524, 0.8557, 0.3649, 0.8488, 0.3649, 0.8488, 0.3524, 0.736, 0.3658, 0.736, 0.3524, 0.7429, 0.3524, 0.7429, 0.3658, 0.01313, 0.8695, 0.01313, 0.955, 0.00616, 0.955, 0.00616, 0.8695, 0.5626, 0.9822, 0.5676, 0.9822, 0.5676, 0.9892, 0.5626, 0.9892, 0.9786, 0.7919, 0.9786, 0.7554, 0.9856, 0.7554, 0.9856, 0.7919, 0.7249, 0.9391, 0.7318, 0.9391, 0.7318, 0.946, 0.7249, 0.946, 0.9676, 0.6481, 0.9676, 0.6885, 0.9606, 0.6885, 0.9606, 0.6481, 0.7622, 0.3524, 0.7622, 0.3657, 0.7552, 0.3657, 0.7552, 0.3524, 0.9531, 0.8883, 0.9937, 0.8883, 0.9937, 0.9009, 0.9531, 0.9009, 0.4249, 0.9751, 0.4249, 0.9911, 0.418, 0.9911, 0.418, 0.9751, 0.3582, 0.8625, 0.3582, 0.9524, 0.3512, 0.9524, 0.3512, 0.8625, 0.2109, 0.9625, 0.2109, 0.8818, 0.2179, 0.8818, 0.2179, 0.9625, 0.6671, 0.9727, 0.6671, 0.9907, 0.6601, 0.9907, 0.6601, 0.9727, 0.3199, 0.9681, 0.3199, 0.9896, 0.313, 0.9896, 0.313, 0.9681, 0.1323, 0.9896, 0.1323, 0.977, 0.1358, 0.977, 0.1358, 0.9896, 0.7654, 0.61, 0.7286, 0.6125, 0.7251, 0.5705, 0.7627, 0.568, 0.8218, 0.8004, 0.8045, 0.8015, 0.8013, 0.7553, 0.8119, 0.7547, 0.8019, 0.6103, 0.7656, 0.6127, 0.7654, 0.61, 0.7627, 0.568, 0.7618, 0.5526, 0.7987, 0.5498, 0.7881, 0.3824, 0.8285, 0.3797, 0.8293, 0.3923, 0.807, 0.3937, 0.8117, 0.4723, 0.8153, 0.4719, 0.8212, 0.5552, 0.7792, 0.5583, 0.782, 0.6045, 0.8184, 0.6021, 0.8293, 0.7592, 0.819, 0.7599, 0.04084, 0.7455, 0.02642, 0.7445, 0.01826, 0.8434, 0.04367, 0.8452, 0.04266, 0.8572, 0.006994, 0.8544, 0.01023, 0.8101, 0.00616, 0.8099, 0.01257, 0.7363, 0.02879, 0.7388, 0.03107, 0.712, 0.04367, 0.7131, 0.6464, 0.964, 0.6464, 0.984, 0.6353, 0.984, 0.6353, 0.9641, 0.7034, 0.1114, 0.7034, 0.0768, 0.7137, 0.0768, 0.7267, 0.0768, 0.7267, 0.1114, 0.7137, 0.1114, 0.9851, 0.9644, 0.9851, 0.9284, 0.9908, 0.9284, 0.9908, 0.9644, 0.8697, 0.3797, 0.8808, 0.3797, 0.8807, 0.3946, 0.8688, 0.3947, 0.8688, 0.5346, 0.8883, 0.5348, 0.8883, 0.7962, 0.8416, 0.7964, 0.8416, 0.7791, 0.8726, 0.7789, 0.8726, 0.6407, 0.8654, 0.6407, 0.8657, 0.5552, 0.8707, 0.5551, 0.8707, 0.5418, 0.8582, 0.5416, 0.8583, 0.3912, 0.8696, 0.3911, 0.8256, 0.8711, 0.8256, 0.8511, 0.8291, 0.8511, 0.8291, 0.8711, 0.9886, 0.9894, 0.9851, 0.9894, 0.9851, 0.9767, 0.9886, 0.9767, 0.4569, 0.9774, 0.4569, 0.9524, 0.4695, 0.9524, 0.4695, 0.9774, 0.1724, 0.9928, 0.1687, 0.9928, 0.1687, 0.9755, 0.1724, 0.9755, 0.99, 0.1512, 0.99, 0.1686, 0.9863, 0.1685, 0.9863, 0.1512, 0.6952, 0.9063, 0.7125, 0.9063, 0.7125, 0.9403, 0.6953, 0.9403, 0.617, 0.9914, 0.6135, 0.9914, 0.6135, 0.9803, 0.617, 0.9803, 0.974, 0.2416, 0.974, 0.2968, 0.9683, 0.2968, 0.9683, 0.2416, 0.5896, 0.6391, 0.5896, 0.6059, 0.5999, 0.6059, 0.6128, 0.6059, 0.6128, 0.639, 0.5999, 0.6391, 0.6344, 0.7292, 0.5977, 0.7284, 0.5978, 0.7096, 0.6089, 0.7096, 0.6088, 0.7206, 0.6478, 0.7214, 0.6478, 0.8343, 0.6344, 0.8343, 0.6011, 0.9803, 0.6011, 0.9914, 0.5977, 0.9914, 0.5977, 0.9803, 0.5806, 0.9531, 0.5843, 0.9531, 0.5843, 0.9871, 0.5806, 0.9871, 0.916, 0.5595, 0.916, 0.5323, 0.916, 0.4959, 0.916, 0.4616, 0.9422, 0.4616, 0.9422, 0.5022, 0.9291, 0.5022, 0.9291, 0.5247, 0.9422, 0.5247, 0.9422, 0.5595, 0.2109, 0.9938, 0.2109, 0.9748, 0.2166, 0.9748, 0.2166, 0.9938, 0.785, 0.8521, 0.785, 0.8744, 0.7747, 0.8744, 0.7617, 0.8744, 0.7617, 0.8521, 0.7747, 0.8521, 0.4684, 0.7754, 0.4684, 0.6907, 0.4684, 0.6286, 0.4684, 0.5432, 0.4945, 0.5432, 0.4945, 0.6409, 0.4815, 0.6411, 0.4815, 0.6743, 0.4945, 0.6743, 0.4945, 0.7754, 0.9752, 0.1919, 0.9346, 0.1919, 0.9346, 0.1626, 0.9752, 0.1626, 0.8581, 0.6024, 0.8581, 0.5945, 0.8842, 0.5945, 0.8842, 0.5693, 0.9375, 0.5693, 0.9375, 0.625, 0.8842, 0.625, 0.8842, 0.6024, 0.154, 0.9415, 0.1134, 0.9415, 0.1134, 0.8748, 0.154, 0.8748, 0.9928, 0.6112, 0.9522, 0.6112, 0.9522, 0.5812, 0.9928, 0.5812, 0.2359, 0.9911, 0.229, 0.9911, 0.229, 0.9748, 0.2359, 0.9748])
me_plane.materials.append(mat_material)
me_plane.use_remesh_preserve_volume = False
me_plane.use_remesh_preserve_attributes = False
me_plane.use_mirror_vertex_groups = False
me_plane.update()

# ---- objects
ob_comp_sci = bpy.data.objects.new('Comp Sci', me_plane)

# ---- transforms, parenting, visibility, modifiers, constraints
ob_comp_sci.location = (4.793, -3.897, 0.0)
ob_comp_sci.lineart.crease_threshold = 0.0

# ---- collection membership
col_collection_1.objects.link(ob_comp_sci)

# ---- scene / render settings (as saved in the file)
scene.frame_start = 1; scene.frame_end = 250; scene.frame_set(1)
scene.render.engine = 'BLENDER_EEVEE_NEXT'
scene.render.resolution_percentage = 50
scene.render.dither_intensity = 0.0
scene.cycles.use_denoising = False
scene.cycles.samples = 10
scene.cycles.sampling_pattern = 'TABULATED_SOBOL'
scene.cycles.light_sampling_threshold = 0.0
scene.cycles.use_adaptive_sampling = False
scene.cycles.use_light_tree = False
scene.cycles.blur_glossy = 0.0
scene.cycles.pixel_filter_type = 'GAUSSIAN'
scene.cycles.sample_clamp_indirect = 0.0
scene.view_settings.view_transform = 'Standard'
bpy.context.view_layer.update()

# ---- added for rendering (the .blend has no active camera and no usable light): camera, sun
cam_auto = bpy.data.cameras.new('AutoCamera')
cam_auto.lens = 50.0
cam_auto.sensor_width = 36.0
cam_auto.clip_end = 1000.0
ob_auto_camera = bpy.data.objects.new('AutoCamera', cam_auto)
scene.collection.objects.link(ob_auto_camera)
ob_auto_camera.location = (16.0591, -19.035, 13.1611)
ob_auto_camera.rotation_euler = (1.09748, -7.21219e-08, 0.694738)
scene.camera = ob_auto_camera
light_auto_sun = bpy.data.lights.new('AutoSun', 'SUN')
light_auto_sun.energy = 3.0
light_auto_sun.angle = 0.0523599
ob_auto_sun = bpy.data.objects.new('AutoSun', light_auto_sun)
scene.collection.objects.link(ob_auto_sun)
ob_auto_sun.rotation_euler = (0.872665, 0.174533, 0.523599)
bpy.context.view_layer.update()
